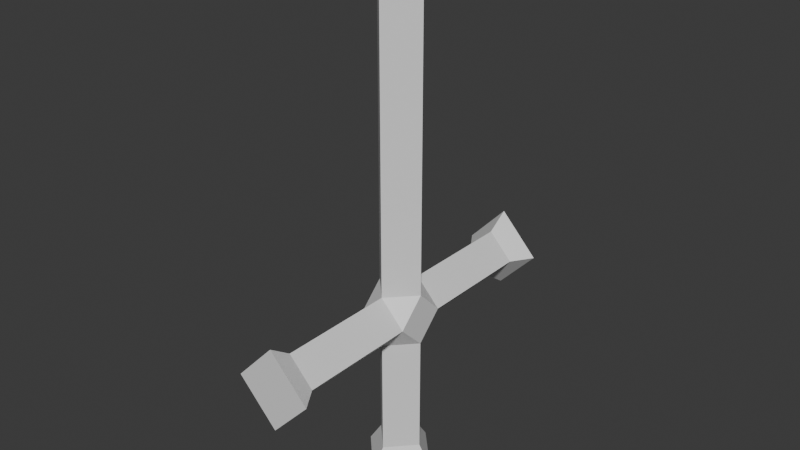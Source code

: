 # Source: Cross.blend  (saved by Blender 5.1.30; exported with 4.5.12 LTS)
import bpy
from mathutils import Matrix  # noqa: F401  (used for matrix-valued properties, if any)

bpy.ops.wm.read_factory_settings(use_empty=True)
scene = bpy.context.scene
scene.name = 'Scene'

# ---- collections
col_collection = bpy.data.collections.new('Collection'); scene.collection.children.link(col_collection)

# ---- materials (node trees are filled in below, after node groups)
mat_material = bpy.data.materials.new('Material')
mat_material.alpha_threshold = 0.0
mat_material.use_backface_culling_lightprobe_volume = False
mat_material.roughness = 0.5
mat_material.line_color = (0.0, 0.0, 0.0, 1.0)

# ---- material node trees
mat_material.use_nodes = True; mat_material.node_tree.nodes.clear()
_N = mat_material.node_tree.nodes; _L = mat_material.node_tree.links
n0 = _N.new('ShaderNodeOutputMaterial'); n0.name = 'Material Output'; n0.location = (200, 100)
n1 = _N.new('ShaderNodeBsdfPrincipled'); n1.name = 'Principled BSDF'; n1.location = (-200, 100)
_L.new(n1.outputs[0], n0.inputs[0])
n0.is_active_output = True

# ---- world
world_world = bpy.data.worlds.new('World'); scene.world = world_world
world_world.use_nodes = True; world_world.node_tree.nodes.clear()
_N = world_world.node_tree.nodes; _L = world_world.node_tree.links
n0 = _N.new('ShaderNodeOutputWorld'); n0.name = 'World Output'; n0.location = (200, 100)
n1 = _N.new('ShaderNodeBackground'); n1.name = 'Background'; n1.location = (-200, 100)
n1.inputs[0].default_value = (0.05088, 0.05088, 0.05088, 1.0)
_L.new(n1.outputs[0], n0.inputs[0])
n0.is_active_output = True
world_world.color = (0.05088, 0.05088, 0.05088)
world_world.sun_shadow_jitter_overblur = 0.0

# ---- meshes
me_cube_001 = bpy.data.meshes.new('Cube.001')
me_cube_001.from_pydata([(-0.02348, 0.0, -0.02472), (0.02348, 0.0, -0.02472), (-0.02348, 0.0, -0.137), (0.0, -0.02472, -0.137), (0.02348, 0.0, -0.137), (-0.03698, 0.0, -0.1576), (0.0, -0.03894, -0.1576), (0.03698, 0.0, -0.1576), (0.0, 0.02472, -0.137), (0.0, 0.03894, -0.1576), (0.02348, -0.02472, 0.0), (0.0, -0.137, -0.02472), (0.02348, -0.137, 0.0), (0.03698, -0.1576, 0.0), (0.0, -0.137, 0.02472), (0.02348, 0.0, 0.02472), (-0.02348, -0.02472, 0.0), (-0.02348, -0.137, 0.0), (-0.03698, -0.1576, 0.0), (-0.02348, 0.0, 0.02472), (0.02348, 0.02472, 0.0), (0.0, 0.137, -0.02472), (0.02348, 0.137, 0.0), (0.0, 0.1576, -0.03894), (0.03698, 0.1576, 0.0), (0.0, 0.137, 0.02472), (0.0, 0.1576, 0.03894), (-0.02348, 0.02472, 0.0), (-0.02348, 0.137, 0.0), (-0.03698, 0.1576, 0.0), (0.0, -0.02472, -0.02472), (0.0, -0.02472, 0.02472), (-0.02348, 0.0, 0.3084), (0.0, -0.02472, 0.3084), (0.02348, 0.0, 0.3084), (-0.03698, 0.0, 0.3291), (0.0, -0.03894, 0.3291), (0.03698, 0.0, 0.3291), (0.0, 0.02472, 0.02472), (0.0, 0.02472, 0.3084), (0.0, 0.03894, 0.3291), (0.0, -0.1576, 0.03894), (0.0, -0.1576, -0.03894), (0.0, 0.02472, -0.02472)], [], [(4, 3, 6, 7), (30, 0, 2, 3), (1, 30, 3, 4), (3, 2, 5, 6), (4, 7, 9, 8), (43, 8, 2, 0), (1, 4, 8, 43), (8, 9, 5, 2), (12, 13, 42, 11), (10, 12, 11, 30), (12, 14, 41, 13), (10, 31, 14, 12), (17, 11, 42, 18), (16, 30, 11, 17), (17, 18, 41, 14), (16, 17, 14, 31), (6, 5, 9, 7), (16, 0, 30), (10, 30, 1), (15, 31, 10), (19, 16, 31), (22, 21, 23, 24), (20, 43, 21, 22), (22, 24, 26, 25), (20, 22, 25, 38), (28, 29, 23, 21), (27, 28, 21, 43), (28, 25, 26, 29), (27, 38, 25, 28), (23, 29, 26, 24), (27, 43, 0), (20, 1, 43), (15, 20, 38), (0, 16, 19, 27), (1, 20, 15, 10), (19, 38, 27), (34, 37, 36, 33), (31, 33, 32, 19), (15, 34, 33, 31), (33, 36, 35, 32), (34, 39, 40, 37), (38, 19, 32, 39), (15, 38, 39, 34), (39, 32, 35, 40), (36, 37, 40, 35), (41, 18, 42, 13)])
_uv = me_cube_001.uv_layers.new(name='UVMap')
_uv.uv.foreach_set('vector', [0.375, 0.75, 0.375, 1.0, 0.375, 1.0, 0.375, 0.75, 0.375, 0.0, 0.375, 0.25, 0.375, 0.25, 0.375, 0.0, 0.375, 0.75, 0.375, 1.0, 0.375, 1.0, 0.375, 0.75, 0.375, 0.0, 0.375, 0.25, 0.375, 0.25, 0.375, 0.0, 0.375, 0.75, 0.375, 0.75, 0.375, 1.0, 0.375, 1.0, 0.375, 0.0, 0.375, 0.0, 0.375, 0.25, 0.375, 0.25, 0.375, 0.75, 0.375, 0.75, 0.375, 1.0, 0.375, 1.0, 0.375, 0.0, 0.375, 0.0, 0.375, 0.25, 0.375, 0.25, 0.375, 0.75, 0.375, 0.75, 0.375, 1.0, 0.375, 1.0, 0.375, 0.75, 0.375, 0.75, 0.375, 1.0, 0.375, 1.0, 0.375, 0.75, 0.375, 1.0, 0.375, 1.0, 0.375, 0.75, 0.375, 0.75, 0.375, 1.0, 0.375, 1.0, 0.375, 0.75, 0.375, 0.75, 0.375, 1.0, 0.375, 1.0, 0.375, 0.75, 0.375, 0.75, 0.375, 1.0, 0.375, 1.0, 0.375, 0.75, 0.375, 0.75, 0.375, 0.75, 0.375, 1.0, 0.375, 1.0, 0.375, 0.75, 0.375, 0.75, 0.375, 1.0, 0.375, 1.0, 0.375, 1.0, 0.375, 0.75, 0.375, 1.0, 0.375, 0.25, 0.375, 0.75, 0.0, 0.0, 0.375, 1.0, 0.375, 0.75, 0.375, 1.0, 0.0, 0.0, 0.0, 0.0, 0.0, 0.0, 0.0, 0.0, 0.0, 0.0, 0.0, 0.0, 0.0, 0.0, 0.375, 0.75, 0.375, 1.0, 0.375, 1.0, 0.375, 0.75, 0.375, 0.75, 0.375, 1.0, 0.375, 1.0, 0.375, 0.75, 0.375, 0.75, 0.375, 0.75, 0.375, 1.0, 0.375, 1.0, 0.375, 0.75, 0.375, 0.75, 0.375, 1.0, 0.375, 1.0, 0.375, 0.75, 0.375, 0.75, 0.375, 1.0, 0.375, 1.0, 0.375, 0.75, 0.375, 0.75, 0.375, 1.0, 0.375, 1.0, 0.375, 0.75, 0.375, 1.0, 0.375, 1.0, 0.375, 0.75, 0.375, 0.75, 0.375, 1.0, 0.375, 1.0, 0.375, 0.75, 0.375, 1.0, 0.375, 0.75, 0.375, 1.0, 0.375, 0.75, 0.375, 0.75, 0.375, 1.0, 0.0, 0.0, 0.375, 0.75, 0.0, 0.0, 0.375, 1.0, 0.0, 0.0, 0.0, 0.0, 0.0, 0.0, 0.0, 0.0, 0.0, 0.0, 0.0, 0.0, 0.375, 0.75, 0.0, 0.0, 0.375, 0.75, 0.0, 0.0, 0.0, 0.0, 0.0, 0.0, 0.0, 0.0, 0.0, 0.0, 0.375, 0.75, 0.375, 0.75, 0.375, 1.0, 0.375, 1.0, 0.375, 0.0, 0.375, 0.0, 0.375, 0.25, 0.375, 0.25, 0.375, 0.75, 0.375, 0.75, 0.375, 1.0, 0.375, 1.0, 0.375, 0.0, 0.375, 0.0, 0.375, 0.25, 0.375, 0.25, 0.375, 0.75, 0.375, 1.0, 0.375, 1.0, 0.375, 0.75, 0.375, 0.0, 0.375, 0.25, 0.375, 0.25, 0.375, 0.0, 0.375, 0.75, 0.375, 1.0, 0.375, 1.0, 0.375, 0.75, 0.375, 0.0, 0.375, 0.25, 0.375, 0.25, 0.375, 0.0, 0.375, 1.0, 0.375, 0.25, 0.375, 1.0, 0.375, 0.75, 0.375, 1.0, 0.375, 0.75, 0.375, 1.0, 0.375, 0.75])
me_cube_001.materials.append(mat_material)
me_cube_001.use_mirror_vertex_groups = False
me_cube_001.update()

# ---- objects
ob_cube_001 = bpy.data.objects.new('Cube.001', me_cube_001)

# ---- transforms, parenting, visibility, modifiers, constraints
ob_cube_001.location = (0.0, 0.0, 0.0)
ob_cube_001.lock_rotations_4d = False
ob_cube_001.empty_display_type = 'ARROWS'
ob_cube_001.lineart.crease_threshold = 0.0

# ---- collection membership
col_collection.objects.link(ob_cube_001)

# ---- scene / render settings (as saved in the file)
scene.frame_start = 1; scene.frame_end = 250; scene.frame_set(1)
scene.render.engine = 'BLENDER_EEVEE_NEXT'
scene.render.bake_bias = 0.0
scene.render.bake_samples = 0
scene.cycles.sampling_pattern = 'TABULATED_SOBOL'
scene.eevee.use_volume_custom_range = False
bpy.context.view_layer.update()

# ---- added for rendering (the .blend has no active camera and no usable light): camera, sun
cam_auto = bpy.data.cameras.new('AutoCamera')
cam_auto.lens = 50.0
cam_auto.sensor_width = 36.0
cam_auto.clip_end = 1000.0
ob_auto_camera = bpy.data.objects.new('AutoCamera', cam_auto)
scene.collection.objects.link(ob_auto_camera)
ob_auto_camera.location = (0.540859, -0.649031, 0.518418)
ob_auto_camera.rotation_euler = (1.09748, -7.21219e-08, 0.694738)
scene.camera = ob_auto_camera
light_auto_sun = bpy.data.lights.new('AutoSun', 'SUN')
light_auto_sun.energy = 3.0
light_auto_sun.angle = 0.0523599
ob_auto_sun = bpy.data.objects.new('AutoSun', light_auto_sun)
scene.collection.objects.link(ob_auto_sun)
ob_auto_sun.rotation_euler = (0.872665, 0.174533, 0.523599)
bpy.context.view_layer.update()
